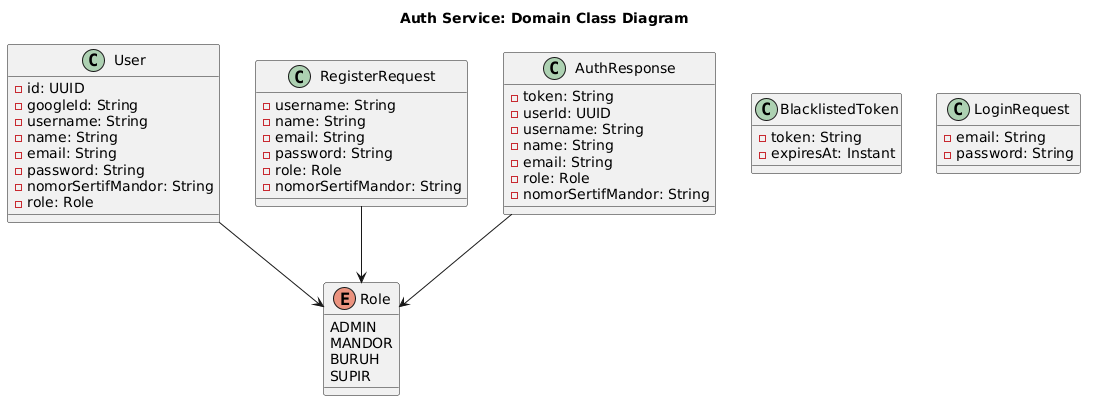

The diagram above was rendered by PlantUML. Its source (embedded in the PNG):
@startuml
title Auth Service: Domain Class Diagram

enum Role {
    ADMIN
    MANDOR
    BURUH
    SUPIR
}

class User {
    - id: UUID
    - googleId: String
    - username: String
    - name: String
    - email: String
    - password: String
    - nomorSertifMandor: String
    - role: Role
}

class BlacklistedToken {
    - token: String
    - expiresAt: Instant
}

class RegisterRequest {
    - username: String
    - name: String
    - email: String
    - password: String
    - role: Role
    - nomorSertifMandor: String
}

class LoginRequest {
    - email: String
    - password: String
}

class AuthResponse {
    - token: String
    - userId: UUID
    - username: String
    - name: String
    - email: String
    - role: Role
    - nomorSertifMandor: String
}

User --> Role
RegisterRequest --> Role
AuthResponse --> Role
@enduml